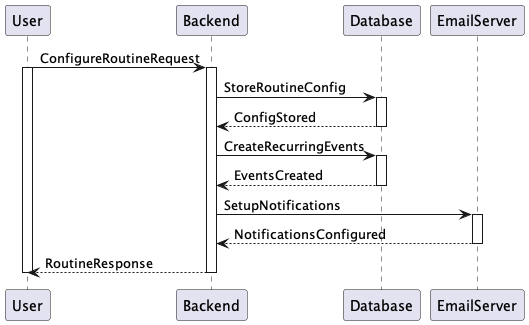

The diagram above was rendered by PlantUML. Its source (embedded in the PNG):
@startuml Configure Daily Routine
User -> Backend ++ : ConfigureRoutineRequest
activate User

Backend -> Database ++ : StoreRoutineConfig
Database --> Backend -- : ConfigStored

Backend -> Database ++ : CreateRecurringEvents
Database --> Backend -- : EventsCreated

Backend -> EmailServer ++ : SetupNotifications
EmailServer --> Backend -- : NotificationsConfigured

Backend --> User -- : RoutineResponse
deactivate User
@enduml